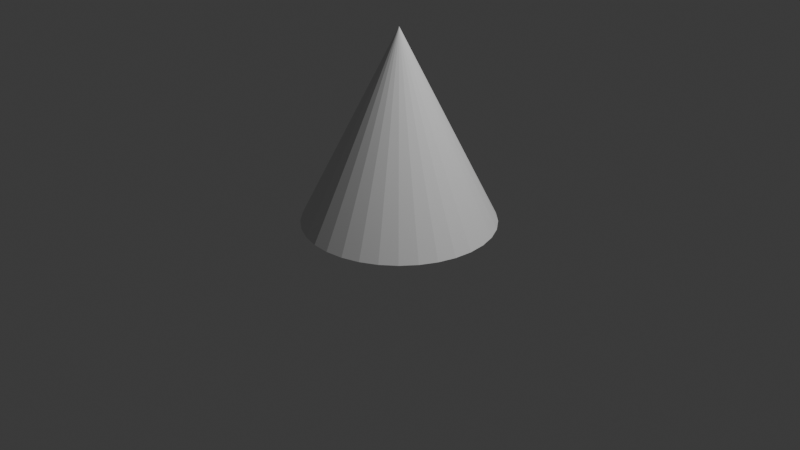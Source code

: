 # Source: Agaha.blend  (saved by Blender 4.1.23; exported with 4.5.12 LTS)
import bpy
from mathutils import Matrix  # noqa: F401  (used for matrix-valued properties, if any)

bpy.ops.wm.read_factory_settings(use_empty=True)
scene = bpy.context.scene
scene.name = 'Scene'

# ---- collections
col_collection = bpy.data.collections.new('Collection'); scene.collection.children.link(col_collection)

# ---- materials (node trees are filled in below, after node groups)
mat_material = bpy.data.materials.new('Material')
mat_material.alpha_threshold = 0.0
mat_material.use_transparent_shadow = False
mat_material.roughness = 0.5
mat_material.line_color = (0.0, 0.0, 0.0, 1.0)

# ---- node groups
ng_agaha = bpy.data.node_groups.new('Agaha', 'GeometryNodeTree')
_s = ng_agaha.interface.new_socket(name='Geometry', in_out='OUTPUT', socket_type='NodeSocketGeometry')
_s = ng_agaha.interface.new_socket(name='Geometry', in_out='INPUT', socket_type='NodeSocketGeometry')
ng_agaha.is_modifier = True
_N = ng_agaha.nodes; _L = ng_agaha.links
n0 = _N.new('NodeGroupInput'); n0.name = 'Group Input'; n0.location = (-340, 0)
n1 = _N.new('NodeGroupOutput'); n1.name = 'Group Output'; n1.location = (593, 12)
n2 = _N.new('GeometryNodeMeshCone'); n2.name = 'Cone'; n2.location = (-337, 319)
n2.inputs[0].default_value = 33
n3 = _N.new('GeometryNodeMeshCylinder'); n3.name = 'Cylinder'; n3.location = (-348, 646)
n4 = _N.new('GeometryNodeSwitch'); n4.name = 'Switch'; n4.location = (149, 552)
n5 = _N.new('GeometryNodeIndexSwitch'); n5.name = 'Index Switch'; n5.location = (373, 259)
n5.index_switch_items.clear()
_it = n5.index_switch_items.new()
_it = n5.index_switch_items.new()
_it = n5.index_switch_items.new()
n6 = _N.new('FunctionNodeRandomValue'); n6.name = 'Random Value'; n6.location = (-3, 673)
n6.inputs[3].default_value = 3.0
n7 = _N.new('FunctionNodeInputInt'); n7.name = 'Integer'; n7.location = (154, 378)
n7.outputs[0].default_value = 0
n8 = _N.new('FunctionNodeFloatToInt'); n8.name = 'Float to Integer'; n8.location = (173, 692)
n8.rounding_mode = 'FLOOR'
_L.new(n5.outputs[0], n1.inputs[0])
_L.new(n2.outputs[0], n5.inputs[1])
_L.new(n3.outputs[0], n5.inputs[2])
_L.new(n0.outputs[0], n5.inputs[3])
_L.new(n6.outputs[1], n8.inputs[0])
_L.new(n8.outputs[0], n5.inputs[0])
n1.is_active_output = True

# ---- material node trees
mat_material.use_nodes = True; mat_material.node_tree.nodes.clear()
_N = mat_material.node_tree.nodes; _L = mat_material.node_tree.links
n0 = _N.new('ShaderNodeOutputMaterial'); n0.name = 'Material Output'; n0.location = (300, 300)
n1 = _N.new('ShaderNodeBsdfPrincipled'); n1.name = 'Principled BSDF'; n1.location = (10, 300)
n1.inputs[3].default_value = 1.45
_L.new(n1.outputs[0], n0.inputs[0])
n0.is_active_output = True

# ---- world
world_world = bpy.data.worlds.new('World'); scene.world = world_world
world_world.use_nodes = True; world_world.node_tree.nodes.clear()
_N = world_world.node_tree.nodes; _L = world_world.node_tree.links
n0 = _N.new('ShaderNodeOutputWorld'); n0.name = 'World Output'; n0.location = (300, 300)
n1 = _N.new('ShaderNodeBackground'); n1.name = 'Background'; n1.location = (10, 300)
n1.inputs[0].default_value = (0.05088, 0.05088, 0.05088, 1.0)
_L.new(n1.outputs[0], n0.inputs[0])
n0.is_active_output = True
world_world.color = (0.05088, 0.05088, 0.05088)
world_world.use_sun_shadow = False
world_world.sun_shadow_jitter_overblur = 0.0

# ---- cameras
cam_camera = bpy.data.cameras.new('Camera')
cam_camera.clip_end = 100.0
cam_camera.ortho_scale = 7.314

# ---- lights
light_light = bpy.data.lights.new('Light', 'POINT')
light_light.transmission_factor = 0.0
light_light.energy = 1000.0
light_light.shadow_soft_size = 0.1
light_light.shadow_maximum_resolution = 0.006
light_light.use_absolute_resolution = True

# ---- meshes
me_cube = bpy.data.meshes.new('Cube')
me_cube.from_pydata([(1.0, 1.0, 1.0), (1.0, 1.0, -1.0), (1.0, -1.0, 1.0), (1.0, -1.0, -1.0), (-1.0, 1.0, 1.0), (-1.0, 1.0, -1.0), (-1.0, -1.0, 1.0), (-1.0, -1.0, -1.0)], [], [(0, 4, 6, 2), (3, 2, 6, 7), (7, 6, 4, 5), (5, 1, 3, 7), (1, 0, 2, 3), (5, 4, 0, 1)])
_uv = me_cube.uv_layers.new(name='UVMap')
_uv.uv.foreach_set('vector', [0.625, 0.5, 0.875, 0.5, 0.875, 0.75, 0.625, 0.75, 0.375, 0.75, 0.625, 0.75, 0.625, 1.0, 0.375, 1.0, 0.375, 0.0, 0.625, 0.0, 0.625, 0.25, 0.375, 0.25, 0.125, 0.5, 0.375, 0.5, 0.375, 0.75, 0.125, 0.75, 0.375, 0.5, 0.625, 0.5, 0.625, 0.75, 0.375, 0.75, 0.375, 0.25, 0.625, 0.25, 0.625, 0.5, 0.375, 0.5])
me_cube.materials.append(mat_material)
me_cube.use_mirror_vertex_groups = False
me_cube.update()

# ---- objects
ob_tryagaha = bpy.data.objects.new('TryAgaha', me_cube)
ob_light = bpy.data.objects.new('Light', light_light)
ob_camera = bpy.data.objects.new('Camera', cam_camera)

# ---- transforms, parenting, visibility, modifiers, constraints
ob_tryagaha.location = (0.0, 0.0, 0.0)
ob_tryagaha.lock_rotations_4d = False
ob_tryagaha.empty_display_type = 'ARROWS'
ob_tryagaha.lineart.crease_threshold = 0.0
_m = ob_tryagaha.modifiers.new('Agaha', 'NODES')
_m.node_group = ng_agaha
_m.open_manage_panel = True
_m.open_bake_panel = True
ob_light.location = (4.076, 1.005, 5.904)
ob_light.rotation_euler = (0.6503, 0.05522, 1.866)
ob_light.lock_rotations_4d = False
ob_light.empty_display_type = 'ARROWS'
ob_light.color = (0.0, 0.0, 0.0, 0.0)
ob_light.lineart.crease_threshold = 0.0
ob_camera.location = (7.359, -6.926, 4.958)
ob_camera.rotation_euler = (1.109, 0.0, 0.8149)
ob_camera.lock_rotations_4d = False
ob_camera.empty_display_type = 'ARROWS'
ob_camera.color = (0.0, 0.0, 0.0, 0.0)
ob_camera.display_type = 'WIRE'
ob_camera.lineart.crease_threshold = 0.0

# ---- collection membership
col_collection.objects.link(ob_tryagaha)
col_collection.objects.link(ob_light)
col_collection.objects.link(ob_camera)

# ---- scene / render settings (as saved in the file)
scene.camera = ob_camera
scene.frame_start = 1; scene.frame_end = 250; scene.frame_set(29)
scene.render.engine = 'BLENDER_EEVEE_NEXT'
scene.cycles.sampling_pattern = 'TABULATED_SOBOL'
scene.eevee.ray_tracing_options.trace_max_roughness = 0.0
bpy.context.view_layer.update()
